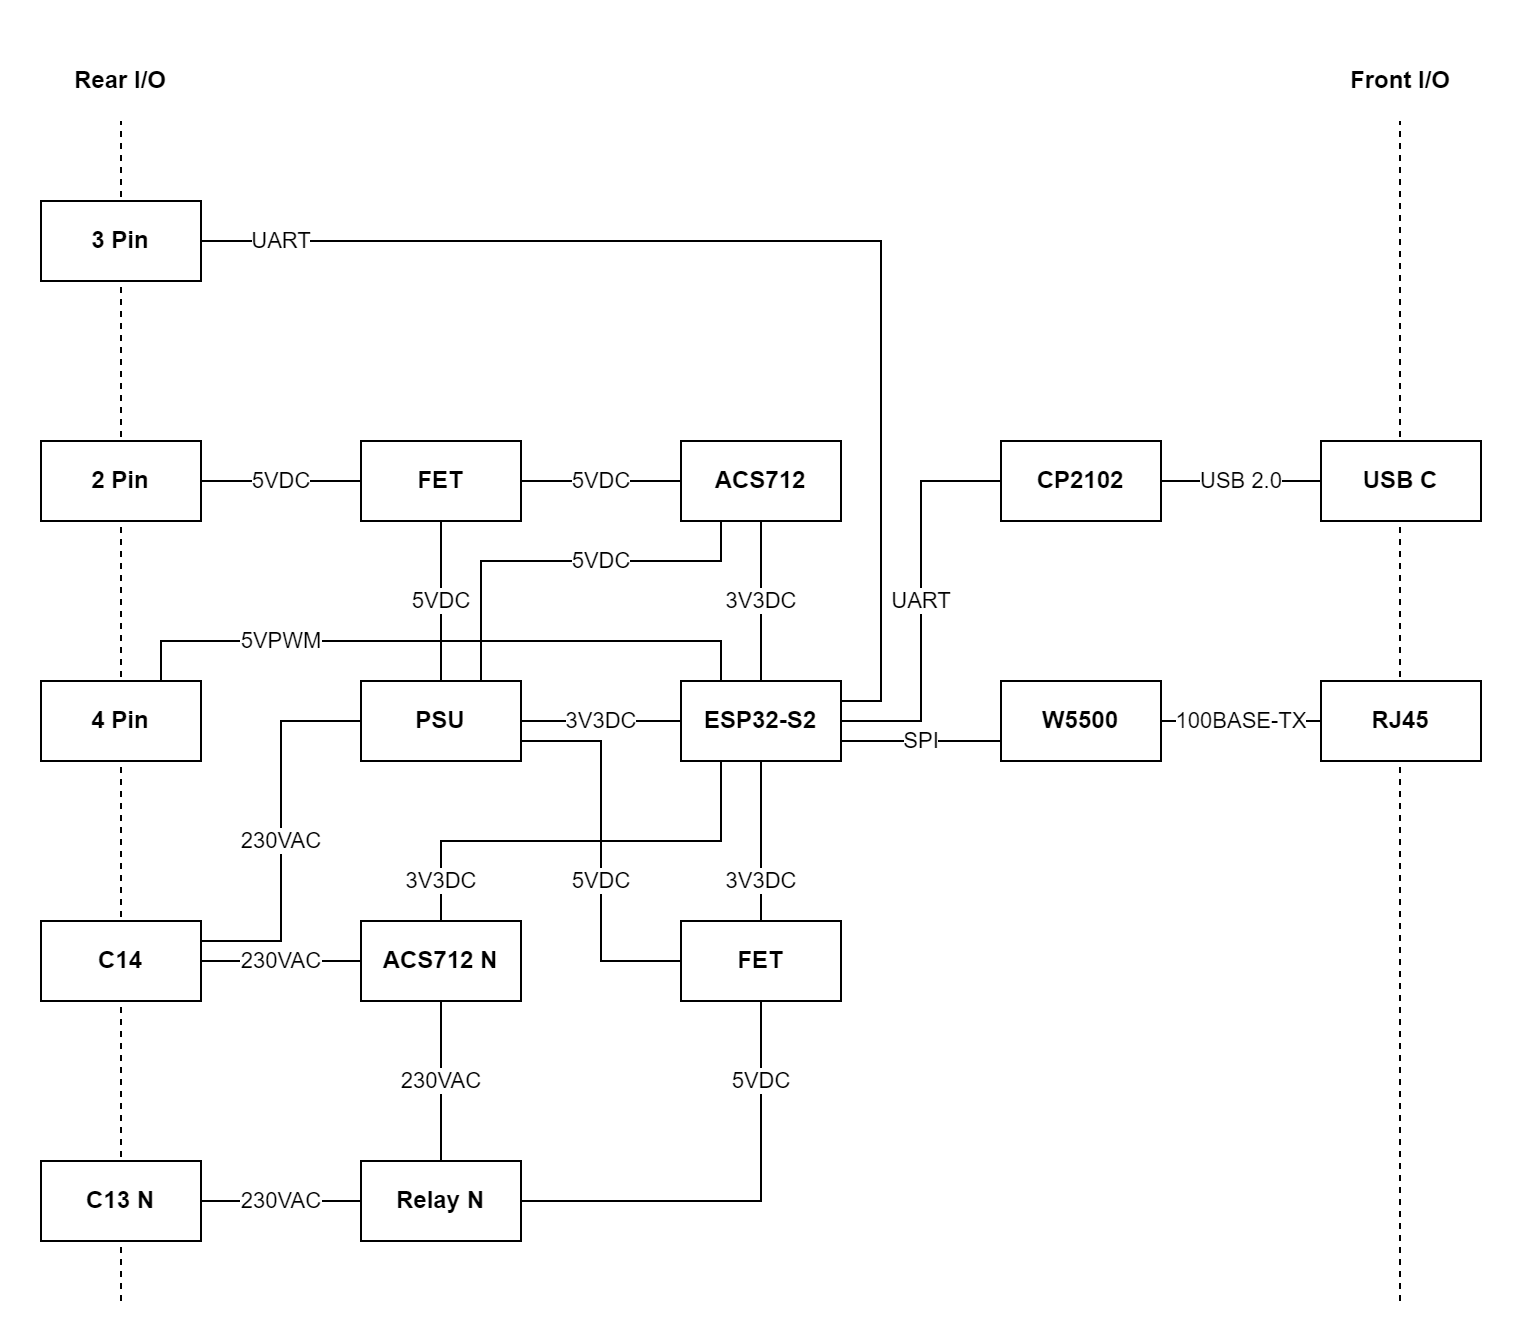

The diagram above was exported from draw.io. Its source (the exported page's mxGraphModel, read from the mxfile embedded in the PNG):
<mxGraphModel dx="1808" dy="1689" grid="1" gridSize="10" guides="1" tooltips="1" connect="1" arrows="1" fold="1" page="1" pageScale="1" pageWidth="827" pageHeight="1169" background="#FFFFFF" math="0" shadow="0">
  <root>
    <mxCell id="0" />
    <mxCell id="1" parent="0" />
    <mxCell id="q5gxBGuf2yyRLEfmtecb-58" value="" style="endArrow=none;dashed=1;html=1;rounded=0;fontStyle=1" parent="1" edge="1">
      <mxGeometry width="50" height="50" relative="1" as="geometry">
        <mxPoint x="479.5" y="390" as="sourcePoint" />
        <mxPoint x="479.5" y="-200" as="targetPoint" />
      </mxGeometry>
    </mxCell>
    <mxCell id="q5gxBGuf2yyRLEfmtecb-55" value="" style="endArrow=none;dashed=1;html=1;rounded=0;fontStyle=1" parent="1" edge="1">
      <mxGeometry width="50" height="50" relative="1" as="geometry">
        <mxPoint x="-160" y="390" as="sourcePoint" />
        <mxPoint x="-160" y="-200" as="targetPoint" />
      </mxGeometry>
    </mxCell>
    <mxCell id="q5gxBGuf2yyRLEfmtecb-26" value="SPI" style="edgeStyle=orthogonalEdgeStyle;rounded=0;orthogonalLoop=1;jettySize=auto;html=1;endArrow=none;endFill=0;exitX=1;exitY=0.75;exitDx=0;exitDy=0;entryX=0;entryY=0.75;entryDx=0;entryDy=0;" parent="1" source="q5gxBGuf2yyRLEfmtecb-1" target="q5gxBGuf2yyRLEfmtecb-2" edge="1">
      <mxGeometry relative="1" as="geometry">
        <Array as="points" />
      </mxGeometry>
    </mxCell>
    <mxCell id="q5gxBGuf2yyRLEfmtecb-46" value="5VDC" style="edgeStyle=orthogonalEdgeStyle;rounded=0;orthogonalLoop=1;jettySize=auto;html=1;endArrow=none;endFill=0;entryX=1;entryY=0.5;entryDx=0;entryDy=0;exitX=0;exitY=0.5;exitDx=0;exitDy=0;" parent="1" source="q5gxBGuf2yyRLEfmtecb-47" target="q5gxBGuf2yyRLEfmtecb-45" edge="1">
      <mxGeometry relative="1" as="geometry">
        <mxPoint x="210" y="30" as="sourcePoint" />
        <mxPoint as="offset" />
      </mxGeometry>
    </mxCell>
    <mxCell id="q5gxBGuf2yyRLEfmtecb-1" value="ESP32-S2" style="rounded=0;whiteSpace=wrap;html=1;fontStyle=1;absoluteArcSize=1;" parent="1" vertex="1">
      <mxGeometry x="120" y="80" width="80" height="40" as="geometry" />
    </mxCell>
    <mxCell id="q5gxBGuf2yyRLEfmtecb-28" value="100BASE-TX" style="edgeStyle=orthogonalEdgeStyle;rounded=0;orthogonalLoop=1;jettySize=auto;html=1;endArrow=none;endFill=0;" parent="1" source="q5gxBGuf2yyRLEfmtecb-2" target="q5gxBGuf2yyRLEfmtecb-27" edge="1">
      <mxGeometry relative="1" as="geometry" />
    </mxCell>
    <mxCell id="q5gxBGuf2yyRLEfmtecb-2" value="W5500" style="rounded=0;whiteSpace=wrap;html=1;fontStyle=1;absoluteArcSize=1;" parent="1" vertex="1">
      <mxGeometry x="280" y="80" width="80" height="40" as="geometry" />
    </mxCell>
    <mxCell id="q5gxBGuf2yyRLEfmtecb-30" value="230VAC" style="edgeStyle=orthogonalEdgeStyle;rounded=0;orthogonalLoop=1;jettySize=auto;html=1;endArrow=none;endFill=0;entryX=0.5;entryY=0;entryDx=0;entryDy=0;" parent="1" source="q5gxBGuf2yyRLEfmtecb-3" target="q5gxBGuf2yyRLEfmtecb-50" edge="1">
      <mxGeometry relative="1" as="geometry" />
    </mxCell>
    <mxCell id="q5gxBGuf2yyRLEfmtecb-34" value="3V3DC" style="edgeStyle=orthogonalEdgeStyle;rounded=0;orthogonalLoop=1;jettySize=auto;html=1;endArrow=none;endFill=0;entryX=0.25;entryY=1;entryDx=0;entryDy=0;exitX=0.5;exitY=0;exitDx=0;exitDy=0;" parent="1" source="q5gxBGuf2yyRLEfmtecb-3" target="q5gxBGuf2yyRLEfmtecb-1" edge="1">
      <mxGeometry x="-0.8182" relative="1" as="geometry">
        <Array as="points">
          <mxPoint y="160" />
          <mxPoint x="140" y="160" />
        </Array>
        <mxPoint as="offset" />
      </mxGeometry>
    </mxCell>
    <mxCell id="q5gxBGuf2yyRLEfmtecb-3" value="ACS712 N" style="rounded=0;whiteSpace=wrap;html=1;fontStyle=1;absoluteArcSize=1;" parent="1" vertex="1">
      <mxGeometry x="-40" y="200" width="80" height="40" as="geometry" />
    </mxCell>
    <mxCell id="q5gxBGuf2yyRLEfmtecb-33" value="230VAC" style="edgeStyle=orthogonalEdgeStyle;rounded=0;orthogonalLoop=1;jettySize=auto;html=1;endArrow=none;endFill=0;exitX=0;exitY=0.5;exitDx=0;exitDy=0;entryX=1;entryY=0.5;entryDx=0;entryDy=0;" parent="1" source="q5gxBGuf2yyRLEfmtecb-50" target="q5gxBGuf2yyRLEfmtecb-31" edge="1">
      <mxGeometry relative="1" as="geometry" />
    </mxCell>
    <mxCell id="q5gxBGuf2yyRLEfmtecb-52" value="5VDC" style="edgeStyle=orthogonalEdgeStyle;rounded=0;orthogonalLoop=1;jettySize=auto;html=1;endArrow=none;endFill=0;entryX=1;entryY=0.5;entryDx=0;entryDy=0;exitX=0.5;exitY=1;exitDx=0;exitDy=0;" parent="1" source="q5gxBGuf2yyRLEfmtecb-11" target="q5gxBGuf2yyRLEfmtecb-50" edge="1">
      <mxGeometry x="-0.6363" relative="1" as="geometry">
        <mxPoint x="210" y="340" as="targetPoint" />
        <mxPoint as="offset" />
      </mxGeometry>
    </mxCell>
    <mxCell id="q5gxBGuf2yyRLEfmtecb-11" value="FET" style="rounded=0;whiteSpace=wrap;html=1;fontStyle=1;absoluteArcSize=1;" parent="1" vertex="1">
      <mxGeometry x="120" y="200" width="80" height="40" as="geometry" />
    </mxCell>
    <mxCell id="q5gxBGuf2yyRLEfmtecb-23" value="230VAC" style="edgeStyle=orthogonalEdgeStyle;rounded=0;orthogonalLoop=1;jettySize=auto;html=1;endArrow=none;endFill=0;entryX=0;entryY=0.5;entryDx=0;entryDy=0;exitX=1;exitY=0.25;exitDx=0;exitDy=0;" parent="1" source="q5gxBGuf2yyRLEfmtecb-20" target="q5gxBGuf2yyRLEfmtecb-22" edge="1">
      <mxGeometry x="-0.053" relative="1" as="geometry">
        <mxPoint as="offset" />
      </mxGeometry>
    </mxCell>
    <mxCell id="q5gxBGuf2yyRLEfmtecb-29" value="230VAC" style="edgeStyle=orthogonalEdgeStyle;rounded=0;orthogonalLoop=1;jettySize=auto;html=1;endArrow=none;endFill=0;entryX=0;entryY=0.5;entryDx=0;entryDy=0;" parent="1" source="q5gxBGuf2yyRLEfmtecb-20" target="q5gxBGuf2yyRLEfmtecb-3" edge="1">
      <mxGeometry relative="1" as="geometry" />
    </mxCell>
    <mxCell id="q5gxBGuf2yyRLEfmtecb-20" value="C14" style="rounded=0;whiteSpace=wrap;html=1;fontStyle=1;absoluteArcSize=1;" parent="1" vertex="1">
      <mxGeometry x="-200" y="200" width="80" height="40" as="geometry" />
    </mxCell>
    <mxCell id="q5gxBGuf2yyRLEfmtecb-24" value="5VDC" style="edgeStyle=orthogonalEdgeStyle;rounded=0;orthogonalLoop=1;jettySize=auto;html=1;endArrow=none;endFill=0;exitX=1;exitY=0.75;exitDx=0;exitDy=0;entryX=0;entryY=0.5;entryDx=0;entryDy=0;" parent="1" source="q5gxBGuf2yyRLEfmtecb-22" target="q5gxBGuf2yyRLEfmtecb-11" edge="1">
      <mxGeometry x="0.1583" relative="1" as="geometry">
        <mxPoint x="80" y="180" as="targetPoint" />
        <Array as="points">
          <mxPoint x="80" y="110" />
          <mxPoint x="80" y="220" />
        </Array>
        <mxPoint as="offset" />
      </mxGeometry>
    </mxCell>
    <mxCell id="q5gxBGuf2yyRLEfmtecb-35" value="3V3DC" style="edgeStyle=orthogonalEdgeStyle;rounded=0;orthogonalLoop=1;jettySize=auto;html=1;endArrow=none;endFill=0;exitX=1;exitY=0.5;exitDx=0;exitDy=0;entryX=0;entryY=0.5;entryDx=0;entryDy=0;" parent="1" source="q5gxBGuf2yyRLEfmtecb-22" target="q5gxBGuf2yyRLEfmtecb-1" edge="1">
      <mxGeometry relative="1" as="geometry">
        <mxPoint x="120" y="90" as="targetPoint" />
        <Array as="points">
          <mxPoint x="60" y="100" />
          <mxPoint x="60" y="100" />
        </Array>
      </mxGeometry>
    </mxCell>
    <mxCell id="q5gxBGuf2yyRLEfmtecb-54" value="5VDC" style="edgeStyle=orthogonalEdgeStyle;rounded=0;orthogonalLoop=1;jettySize=auto;html=1;endArrow=none;endFill=0;entryX=0.25;entryY=1;entryDx=0;entryDy=0;exitX=0.75;exitY=0;exitDx=0;exitDy=0;" parent="1" source="q5gxBGuf2yyRLEfmtecb-22" target="q5gxBGuf2yyRLEfmtecb-60" edge="1">
      <mxGeometry x="0.2003" relative="1" as="geometry">
        <mxPoint y="-2.2737367544323206e-13" as="targetPoint" />
        <Array as="points">
          <mxPoint x="20" y="20" />
          <mxPoint x="140" y="20" />
        </Array>
        <mxPoint as="offset" />
      </mxGeometry>
    </mxCell>
    <mxCell id="q5gxBGuf2yyRLEfmtecb-22" value="PSU" style="rounded=0;whiteSpace=wrap;html=1;fontStyle=1;absoluteArcSize=1;" parent="1" vertex="1">
      <mxGeometry x="-40" y="80" width="80" height="40" as="geometry" />
    </mxCell>
    <mxCell id="q5gxBGuf2yyRLEfmtecb-27" value="RJ45" style="rounded=0;whiteSpace=wrap;html=1;fontStyle=1;absoluteArcSize=1;" parent="1" vertex="1">
      <mxGeometry x="440" y="80" width="80" height="40" as="geometry" />
    </mxCell>
    <mxCell id="q5gxBGuf2yyRLEfmtecb-31" value="C13 N" style="rounded=0;whiteSpace=wrap;html=1;fontStyle=1;absoluteArcSize=1;" parent="1" vertex="1">
      <mxGeometry x="-200" y="320" width="80" height="40" as="geometry" />
    </mxCell>
    <mxCell id="q5gxBGuf2yyRLEfmtecb-36" value="3V3DC" style="edgeStyle=orthogonalEdgeStyle;rounded=0;orthogonalLoop=1;jettySize=auto;html=1;endArrow=none;endFill=0;entryX=0.5;entryY=0;entryDx=0;entryDy=0;exitX=0.5;exitY=1;exitDx=0;exitDy=0;" parent="1" source="q5gxBGuf2yyRLEfmtecb-1" target="q5gxBGuf2yyRLEfmtecb-11" edge="1">
      <mxGeometry x="0.5" relative="1" as="geometry">
        <mxPoint x="60" y="110" as="sourcePoint" />
        <mxPoint x="320" y="140" as="targetPoint" />
        <mxPoint as="offset" />
      </mxGeometry>
    </mxCell>
    <mxCell id="q5gxBGuf2yyRLEfmtecb-38" value="UART" style="edgeStyle=orthogonalEdgeStyle;rounded=0;orthogonalLoop=1;jettySize=auto;html=1;endArrow=none;endFill=0;entryX=1;entryY=0.5;entryDx=0;entryDy=0;" parent="1" source="q5gxBGuf2yyRLEfmtecb-37" target="q5gxBGuf2yyRLEfmtecb-1" edge="1">
      <mxGeometry relative="1" as="geometry">
        <mxPoint as="offset" />
      </mxGeometry>
    </mxCell>
    <mxCell id="q5gxBGuf2yyRLEfmtecb-40" value="USB 2.0" style="edgeStyle=orthogonalEdgeStyle;rounded=0;orthogonalLoop=1;jettySize=auto;html=1;endArrow=none;endFill=0;" parent="1" source="q5gxBGuf2yyRLEfmtecb-37" target="q5gxBGuf2yyRLEfmtecb-39" edge="1">
      <mxGeometry relative="1" as="geometry" />
    </mxCell>
    <mxCell id="q5gxBGuf2yyRLEfmtecb-37" value="CP2102" style="rounded=0;whiteSpace=wrap;html=1;fontStyle=1;absoluteArcSize=1;" parent="1" vertex="1">
      <mxGeometry x="280" y="-40" width="80" height="40" as="geometry" />
    </mxCell>
    <mxCell id="q5gxBGuf2yyRLEfmtecb-39" value="USB C" style="rounded=0;whiteSpace=wrap;html=1;fontStyle=1;absoluteArcSize=1;" parent="1" vertex="1">
      <mxGeometry x="440" y="-40" width="80" height="40" as="geometry" />
    </mxCell>
    <mxCell id="q5gxBGuf2yyRLEfmtecb-44" value="UART" style="edgeStyle=orthogonalEdgeStyle;rounded=0;orthogonalLoop=1;jettySize=auto;html=1;endArrow=none;endFill=0;exitX=1;exitY=0.5;exitDx=0;exitDy=0;entryX=1;entryY=0.25;entryDx=0;entryDy=0;" parent="1" source="q5gxBGuf2yyRLEfmtecb-43" target="q5gxBGuf2yyRLEfmtecb-1" edge="1">
      <mxGeometry x="-0.8644" relative="1" as="geometry">
        <mxPoint x="80" y="-150" as="sourcePoint" />
        <mxPoint x="250" y="-140" as="targetPoint" />
        <Array as="points">
          <mxPoint x="220" y="-140" />
          <mxPoint x="220" y="90" />
        </Array>
        <mxPoint as="offset" />
      </mxGeometry>
    </mxCell>
    <mxCell id="q5gxBGuf2yyRLEfmtecb-43" value="3 Pin" style="rounded=0;whiteSpace=wrap;html=1;fontStyle=1;absoluteArcSize=1;" parent="1" vertex="1">
      <mxGeometry x="-200" y="-160" width="80" height="40" as="geometry" />
    </mxCell>
    <mxCell id="q5gxBGuf2yyRLEfmtecb-45" value="2 Pin" style="rounded=0;whiteSpace=wrap;html=1;fontStyle=1;absoluteArcSize=1;" parent="1" vertex="1">
      <mxGeometry x="-200" y="-40" width="80" height="40" as="geometry" />
    </mxCell>
    <mxCell id="q5gxBGuf2yyRLEfmtecb-49" value="3V3DC" style="edgeStyle=orthogonalEdgeStyle;rounded=0;orthogonalLoop=1;jettySize=auto;html=1;endArrow=none;endFill=0;entryX=0.5;entryY=0;entryDx=0;entryDy=0;exitX=0.5;exitY=1;exitDx=0;exitDy=0;" parent="1" source="q5gxBGuf2yyRLEfmtecb-60" target="q5gxBGuf2yyRLEfmtecb-1" edge="1">
      <mxGeometry relative="1" as="geometry">
        <mxPoint x="120" y="20" as="sourcePoint" />
        <mxPoint x="160" y="39.99999999999977" as="targetPoint" />
        <mxPoint as="offset" />
      </mxGeometry>
    </mxCell>
    <mxCell id="q5gxBGuf2yyRLEfmtecb-63" value="5VDC" style="edgeStyle=orthogonalEdgeStyle;rounded=0;orthogonalLoop=1;jettySize=auto;html=1;endArrow=none;endFill=0;" parent="1" source="q5gxBGuf2yyRLEfmtecb-47" target="q5gxBGuf2yyRLEfmtecb-60" edge="1">
      <mxGeometry relative="1" as="geometry" />
    </mxCell>
    <mxCell id="q5gxBGuf2yyRLEfmtecb-47" value="FET" style="rounded=0;whiteSpace=wrap;html=1;fontStyle=1;absoluteArcSize=1;" parent="1" vertex="1">
      <mxGeometry x="-40" y="-40" width="80" height="40" as="geometry" />
    </mxCell>
    <mxCell id="q5gxBGuf2yyRLEfmtecb-50" value="Relay N" style="rounded=0;whiteSpace=wrap;html=1;fontStyle=1;absoluteArcSize=1;" parent="1" vertex="1">
      <mxGeometry x="-40" y="320" width="80" height="40" as="geometry" />
    </mxCell>
    <mxCell id="q5gxBGuf2yyRLEfmtecb-56" value="&lt;b&gt;Rear I/O&lt;/b&gt;" style="text;html=1;strokeColor=none;fillColor=none;align=center;verticalAlign=middle;whiteSpace=wrap;rounded=0;" parent="1" vertex="1">
      <mxGeometry x="-200" y="-240" width="80" height="40" as="geometry" />
    </mxCell>
    <mxCell id="q5gxBGuf2yyRLEfmtecb-59" value="&lt;b&gt;Front I/O&lt;/b&gt;" style="text;html=1;strokeColor=none;fillColor=none;align=center;verticalAlign=middle;whiteSpace=wrap;rounded=0;" parent="1" vertex="1">
      <mxGeometry x="440" y="-240" width="80" height="40" as="geometry" />
    </mxCell>
    <mxCell id="q5gxBGuf2yyRLEfmtecb-60" value="ACS712" style="rounded=0;whiteSpace=wrap;html=1;fontStyle=1;absoluteArcSize=1;" parent="1" vertex="1">
      <mxGeometry x="120" y="-40" width="80" height="40" as="geometry" />
    </mxCell>
    <mxCell id="q5gxBGuf2yyRLEfmtecb-62" value="5VDC" style="edgeStyle=orthogonalEdgeStyle;rounded=0;orthogonalLoop=1;jettySize=auto;html=1;endArrow=none;endFill=0;entryX=0.5;entryY=1;entryDx=0;entryDy=0;exitX=0.5;exitY=0;exitDx=0;exitDy=0;" parent="1" source="q5gxBGuf2yyRLEfmtecb-22" target="q5gxBGuf2yyRLEfmtecb-47" edge="1">
      <mxGeometry relative="1" as="geometry">
        <mxPoint x="30" y="90" as="sourcePoint" />
        <mxPoint x="150" y="9.999999999999773" as="targetPoint" />
        <Array as="points" />
        <mxPoint as="offset" />
      </mxGeometry>
    </mxCell>
    <mxCell id="84aqACwVtVJ-mj0nlo8b-1" value="4 Pin" style="rounded=0;whiteSpace=wrap;html=1;fontStyle=1;absoluteArcSize=1;" vertex="1" parent="1">
      <mxGeometry x="-200" y="80" width="80" height="40" as="geometry" />
    </mxCell>
    <mxCell id="84aqACwVtVJ-mj0nlo8b-2" value="5VPWM" style="edgeStyle=orthogonalEdgeStyle;rounded=0;orthogonalLoop=1;jettySize=auto;html=1;endArrow=none;endFill=0;entryX=0.25;entryY=0;entryDx=0;entryDy=0;exitX=0.75;exitY=0;exitDx=0;exitDy=0;" edge="1" parent="1" source="84aqACwVtVJ-mj0nlo8b-1" target="q5gxBGuf2yyRLEfmtecb-1">
      <mxGeometry x="-0.4999" relative="1" as="geometry">
        <mxPoint x="80" y="59.99999999999977" as="sourcePoint" />
        <mxPoint x="80" y="139.99999999999977" as="targetPoint" />
        <mxPoint as="offset" />
      </mxGeometry>
    </mxCell>
  </root>
</mxGraphModel>